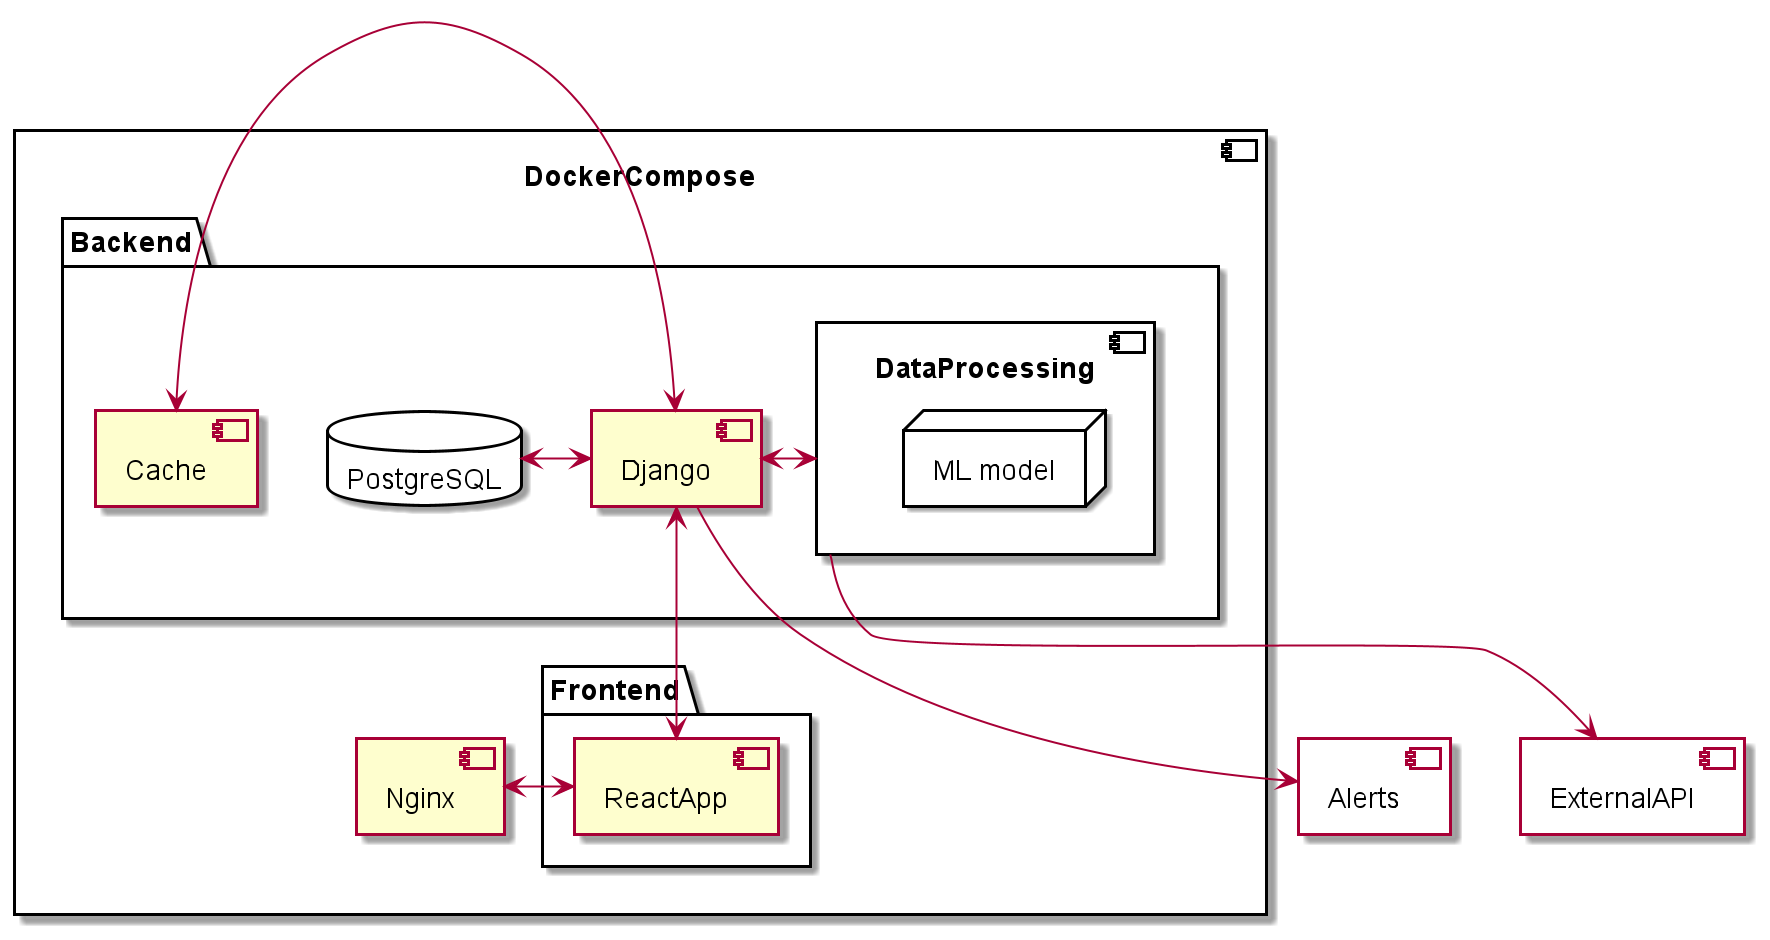

The diagram above was rendered by PlantUML. Its source (embedded in the PNG):
@startuml
'https://plantuml.com/component-diagram

component DockerCompose {
    package "Backend" {
      database "PostgreSQL" {
      }
      PostgreSQL <-> [Django]
      [Cache] <-> [Django]
      component DataProcessing {
        node "ML model" {
        }
      }
      DataProcessing <-> [Django]
      DataProcessing --> ExternalAPI
      [Django] --> Alerts
    }
    
    package "Frontend" {
        component ReactApp
    }
    
    [Django] <--> ReactApp
    ReactApp <-> [Nginx]
}

component ExternalAPI {
}

component Alerts {
}


@enduml